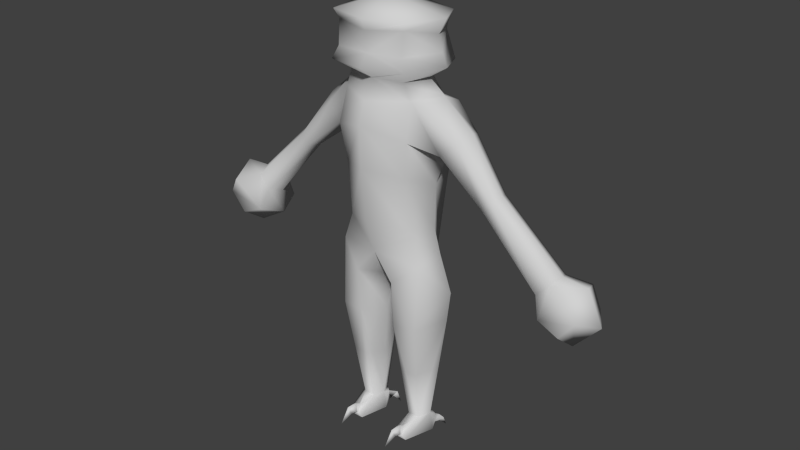 # Source: DirtMonster_eBonesSimple.blend  (saved by Blender 2.70.0; exported with 4.5.12 LTS)
import bpy
from mathutils import Matrix  # noqa: F401  (used for matrix-valued properties, if any)

bpy.ops.wm.read_factory_settings(use_empty=True)
scene = bpy.context.scene
scene.name = 'Scene'

# ---- collections
col_collection_1 = bpy.data.collections.new('Collection 1'); scene.collection.children.link(col_collection_1)

# ---- materials (node trees are filled in below, after node groups)
mat_material_001 = bpy.data.materials.new('Material.001')
mat_material_001.alpha_threshold = 0.0
mat_material_001.use_transparent_shadow = False
mat_material_001.diffuse_color = (0.64, 0.64, 0.64, 1.0)
mat_material_001.specular_color = (0.5, 0.5, 0.5)
mat_material_001.roughness = 0.5
mat_material_001.specular_intensity = 1.0
mat_material_001.line_color = (0.0, 0.0, 0.0, 1.0)

# ---- material node trees

# ---- world
world_world = bpy.data.worlds.new('World'); scene.world = world_world
world_world.color = (0.05088, 0.05088, 0.05088)
world_world.use_sun_shadow = False
world_world.sun_shadow_jitter_overblur = 0.0
world_world.cycles.sampling_method = 'MANUAL'
world_world.cycles.sample_map_resolution = 256

# ---- meshes
me_cube_001 = bpy.data.meshes.new('Cube.001')
me_cube_001.from_pydata([(-0.007604, -1.553, -0.8075), (-0.4728, -2.131, -0.8309), (-1.028, -1.658, -0.6075), (-1.152, 1.888, 0.0), (-0.8371, 2.238, -0.09321), (-0.6779, 2.239, -0.6973), (0.9675, 1.002, 0.644), (0.7308, 1.726, 0.4844), (4.8e-08, 1.564, 0.5964), (0.7822, -1.002, -0.5918), (1.024, -1.653, -0.5649), (0.9672, -1.002, 0.0003158), (0.6288, -1.734, 0.5941), (0.9675, 0.0, 0.0), (0.7401, -0.1878, 0.6667), (-0.00169, -1.325, 0.6605), (-0.0023, -1.986, 0.4301), (0.0, -0.008584, 0.8449), (0.0, 1.002, 0.7145), (-1.128, -1.609, -0.01542), (-0.9471, -1.004, -0.005529), (-0.7708, -1.001, -0.5683), (-0.9675, 0.0, 0.0), (-0.7173, 0.2604, -0.69), (-0.8533, 1.082, -0.8056), (0.878, 1.082, -0.8058), (6.988e-06, 1.346, -1.207), (0.0, 1.822, -1.047), (0.7383, 0.2565, -0.7397), (0.007546, 0.4274, -1.172), (0.008366, -0.7028, -1.047), (1.313, 0.8258, -0.336), (1.146, 0.7874, 0.008754), (-0.769, 1.854, -0.5892), (-1.697, 1.145, -0.3635), (-0.9675, 1.002, 0.644), (-0.7308, 1.726, 0.4844), (-1.152, 1.691, 0.4306), (-0.2014, -2.408, 0.4246), (0.001068, -2.298, -0.2608), (0.774, 1.857, -0.6685), (0.0, 2.239, -0.8313), (1.208, -1.599, 0.0001974), (-0.6112, -1.736, 0.5567), (-0.7401, -0.1878, 0.6667), (-1.245, 0.6968, -0.003421), (-1.355, 0.8186, 0.3812), (1.152, 1.692, 0.4313), (1.151, 1.888, 0.002207), (1.151, 1.692, -0.4278), (1.357, 0.8109, 0.3896), (2.185, -0.006377, -0.1097), (-1.357, 0.8052, -0.3954), (-2.301, -0.07663, -0.291), (1.696, 1.163, 0.3409), (1.82, 1.3, 0.01287), (1.644, 1.166, -0.2871), (2.525, 0.3418, -0.0831), (2.451, 0.2605, -0.3173), (-1.843, 1.292, -7.736e-05), (-2.504, 0.1254, -0.2776), (-1.697, 1.151, 0.3571), (-3.912, -1.177, -0.2546), (-4.03, -1.05, 0.009862), (3.786, -1.071, -0.3631), (3.501, -1.356, -0.4044), (2.257, 0.0618, -0.3531), (-2.239, -0.1361, -0.03817), (-3.557, -1.534, -0.003662), (-3.636, -1.449, -0.3066), (-2.313, -0.05895, 0.2213), (-2.517, 0.1445, 0.2), (2.439, 0.2611, 0.1172), (-2.598, 0.2224, -0.03745), (2.231, 0.04927, 0.1551), (-4.34, -1.334, -0.4622), (-4.604, -1.087, -6.84e-05), (4.274, -1.221, -0.6882), (3.651, -1.839, -0.5573), (3.462, -2.042, -0.002889), (-3.626, -2.072, -0.009249), (3.919, -0.9827, -0.01363), (3.417, -1.461, -0.04686), (3.533, -1.388, 0.289), (-3.654, -1.43, 0.297), (-3.918, -1.149, 0.2871), (3.809, -1.118, 0.2541), (0.4704, -2.13, -0.8213), (0.4913, -3.192, -0.7114), (0.1549, -3.208, -0.2265), (-1.391, -2.402, 0.006736), (-1.308, -3.092, 0.001594), (-0.888, -3.19, 0.4423), (-0.8063, -2.501, 0.4198), (1.391, -2.402, 0.00675), (1.33, -3.094, -0.008036), (0.9864, -3.199, -0.6661), (0.2035, -2.406, 0.415), (0.8038, -2.502, 0.4646), (0.6698, 2.184, 0.3133), (0.837, 2.238, -0.09325), (0.7779, -5.706, -0.2788), (-0.2965, -3.189, 0.5189), (-0.7547, -5.706, 0.1722), (-0.5128, -5.706, 0.1972), (-0.4528, -5.735, -0.017), (0.3095, -3.177, 0.4711), (0.5128, -5.706, 0.1972), (0.7547, -5.706, 0.1722), (0.9086, -3.189, 0.4569), (-0.955, -3.199, -0.6673), (-0.1478, -3.213, -0.2054), (-0.4728, -3.203, -0.7583), (0.5302, -6.006, 0.2724), (0.8047, -6.006, 0.2284), (-0.9172, -5.665, -0.017), (-0.7779, -5.706, -0.2788), (-0.8395, -6.006, -0.7893), (0.9541, -5.914, 0.1923), (0.9509, -5.74, 0.1393), (0.4528, -5.735, -0.017), (0.5128, -5.706, -0.2786), (0.4419, -6.006, -0.7889), (-0.5128, -5.706, -0.2786), (0.9172, -5.665, -0.017), (4.232, -1.282, 0.5211), (4.494, -1.624, 0.44), (4.841, -1.718, -0.01833), (4.179, -2.451, -9.51e-05), (4.136, -2.029, 0.5516), (-3.817, -1.887, 0.4608), (-4.297, -2.075, 0.5193), (-4.357, -2.464, 0.0002099), (-3.788, -1.891, -0.4342), (-4.29, -2.081, -0.4785), (-4.574, -1.727, -0.3729), (4.501, -1.001, -0.02125), (-4.364, -1.331, 0.5831), (3.658, -1.847, 0.5386), (4.143, -2.028, -0.6107), (4.542, -1.625, -0.5772), (-4.932, -1.846, 0.0231), (-4.623, -1.732, 0.4785), (-0.5302, -6.006, 0.2724), (-0.8047, -6.006, 0.2284), (-1.048, -6.005, -0.09755), (-0.4419, -6.006, -0.7889), (-0.2815, -6.007, -0.1375), (1.048, -6.005, -0.09755), (0.2815, -6.007, -0.1375), (0.4145, -5.756, 0.1328), (-0.7216, -5.94, -0.777), (0.5626, -5.94, -0.7769), (0.7216, -5.94, -0.777), (0.8395, -6.006, -0.7893), (-0.9541, -5.914, 0.1923), (-0.4145, -5.756, 0.1328), (-0.3514, -5.91, 0.06907), (-0.4111, -5.91, 0.2067), (0.4111, -5.91, 0.2067), (0.3514, -5.91, 0.06907), (-0.9509, -5.752, 0.1253), (-0.9946, -5.914, 0.04807), (-1.032, -5.756, 0.1605), (-1.044, -5.885, 0.2332), (0.9946, -5.914, 0.04807), (0.6228, -5.805, -0.6296), (0.6652, -5.805, -0.6296), (0.6652, -5.721, -0.7728), (-0.5626, -5.94, -0.7769), (-0.5705, -5.891, -0.8296), (-0.6175, -5.721, -0.7728), (-0.6175, -5.805, -0.6296), (-0.6705, -5.805, -0.6296), (0.3514, -5.91, 0.06907), (0.3186, -5.856, 0.2489), (0.2828, -5.856, 0.1441), (0.2338, -5.744, 0.2168), (-0.3514, -5.91, 0.06907), (-0.2338, -5.744, 0.2168), (-0.3186, -5.856, 0.2489), (-0.2828, -5.856, 0.1441), (-0.1512, -5.999, 0.2481), (0.1512, -5.999, 0.2481), (1.132, -5.808, 0.1926), (-1.068, -5.888, 0.1292), (-1.17, -6.001, 0.2432), (-1.132, -5.808, 0.1926), (1.044, -5.874, 0.2332), (1.103, -5.876, 0.1292), (1.252, -6.001, 0.2451), (-0.7137, -5.891, -0.8297), (-0.6994, -5.864, -0.9796), (0.7137, -5.891, -0.8297), (0.6228, -5.721, -0.7728), (-0.6705, -5.721, -0.7728), (0.5705, -5.891, -0.8296), (-0.644, -5.688, -1.036), (0.6994, -5.864, -0.9796), (0.644, -5.688, -1.036), (-0.5848, -5.863, -0.9795), (0.6427, -6.012, -1.26), (0.5848, -5.863, -0.9795), (-0.6427, -6.012, -1.26), (0.6196, 2.295, -0.6973), (0.9096, 2.447, -0.9461), (1.222, 2.546, -0.06224), (-0.6216, 2.1, 0.3127), (-0.9775, 2.476, 0.5255), (-1.229, 2.487, -0.05938), (-0.8293, 2.488, -0.8341), (-1.27e-05, 1.956, 0.5123), (0.9127, 2.475, 0.5372), (0.8077, 2.699, 0.4667), (0.004069, 2.699, 0.6749), (0.8113, 2.71, -0.8495), (1.082, 2.71, -0.1404), (-0.8072, 3.054, 0.4621), (0.0, 2.488, -1.143), (0.001249, 2.475, 0.7752), (0.0, 2.758, -0.9682), (0.0, 3.2, -1.01), (0.8108, 3.243, -0.8102), (-1.095, 2.756, -0.0308), (-1.087, 3.141, -0.1452), (-0.8113, 3.299, -0.8346), (0.7985, 2.854, 0.4711), (0.007317, 3.081, 0.7168), (1.033, 3.073, -0.04977), (-0.7609, 2.774, -0.8495), (0.005707, 3.426, 0.8127), (-0.8895, 3.428, 0.549), (0.0, 3.441, -1.088), (-1.186, 3.439, -0.04581), (0.8713, 3.298, 0.5286), (-0.8107, 3.16, 0.4827), (0.0, 3.777, -0.2904), (1.19, 3.352, -0.03554), (0.8865, 3.441, -0.8965), (-0.8313, 3.441, -0.8495), (-1.043, -4.399, -0.1386), (-1.031, -4.399, 0.08691), (-0.4932, -4.476, -0.5143), (-1.113, -4.378, -0.007702), (-0.3003, -4.474, -0.1112), (-0.3747, -4.462, 0.2509), (-0.8214, -4.448, 0.3072), (-0.6254, -4.454, -0.5185), (-0.8665, -4.452, -0.473), (-0.5256, -4.447, 0.3456), (-0.4628, -4.469, -0.3876), (-0.4047, -4.447, 0.358), (0.8822, -4.453, -0.4724), (0.8316, -4.448, 0.3145), (0.3812, -4.456, 0.2271), (1.042, -4.4, 0.08209), (0.4112, -4.442, 0.3342), (0.5021, -4.449, -0.495), (0.5321, -4.442, 0.3217), (1.054, -4.4, -0.1434), (1.124, -4.38, -0.01252), (0.4721, -4.463, -0.3642), (0.3039, -4.471, -0.1218), (0.6346, -4.449, -0.4951)], [], [(0, 1, 2), (3, 4, 5), (6, 7, 8), (10, 0, 9), (13, 14, 12), (12, 15, 16), (12, 14, 17), (14, 6, 18), (19, 20, 21), (20, 22, 23), (25, 26, 27), (28, 29, 26), (9, 30, 29), (35, 36, 37), (16, 38, 39), (40, 27, 41), (9, 11, 42), (28, 13, 11), (35, 46, 45), (7, 47, 48), (37, 36, 3), (40, 49, 31), (50, 32, 51), (34, 52, 53), (48, 47, 54), (48, 55, 56), (55, 57, 58), (59, 34, 60), (37, 61, 46), (60, 62, 63), (58, 64, 65), (51, 66, 65), (67, 68, 69), (46, 70, 67), (61, 71, 70), (55, 54, 72), (59, 73, 71), (54, 50, 74), (56, 58, 66), (62, 75, 76), (64, 77, 78), (65, 78, 79), (69, 68, 80), (58, 57, 81), (60, 53, 69), (51, 82, 83), (67, 70, 84), (71, 85, 84), (72, 86, 81), (71, 73, 63), (72, 74, 83), (37, 3, 61), (35, 37, 46), (31, 56, 66), (87, 88, 89), (90, 91, 92), (43, 19, 90), (16, 43, 93), (94, 95, 96), (16, 97, 98), (10, 42, 94), (8, 7, 99), (27, 26, 24), (8, 36, 35), (26, 29, 23), (59, 3, 34), (18, 35, 44), (29, 30, 21), (263, 252, 101), (249, 246, 103), (251, 104, 105, 245), (256, 107, 108, 258), (94, 98, 109), (90, 2, 110), (97, 106, 109), (38, 102, 111), (38, 93, 92), (1, 39, 111), (1, 112, 110), (107, 113, 114), (115, 116, 117), (114, 118, 119), (120, 121, 122), (250, 244, 105), (242, 123, 116, 247), (254, 262, 120), (260, 124, 101, 259), (243, 115, 103, 241), (257, 121, 120, 261), (255, 253, 108), (240, 248, 116), (125, 126, 127), (79, 128, 129), (130, 131, 132), (133, 134, 135), (64, 81, 136), (62, 69, 133), (83, 82, 79), (84, 130, 80), (85, 137, 130), (86, 125, 136), (85, 63, 76), (86, 83, 138), (127, 126, 129), (139, 140, 127), (138, 129, 126), (79, 78, 139), (78, 77, 140), (77, 136, 127), (132, 141, 135), (142, 141, 132), (130, 137, 142), (137, 76, 141), (133, 80, 132), (75, 135, 141), (143, 144, 145), (146, 147, 145), (148, 149, 122), (148, 114, 113), (107, 120, 150), (104, 103, 144), (146, 117, 151), (105, 147, 146), (122, 152, 153), (124, 148, 154), (145, 144, 155), (147, 105, 156), (113, 107, 150), (147, 157, 158), (149, 113, 159), (149, 160, 150), (144, 103, 161), (103, 115, 161), (145, 162, 161), (161, 163, 164), (148, 165, 118), (166, 167, 168), (169, 170, 171), (123, 146, 169), (101, 167, 166), (116, 123, 172), (101, 154, 153), (116, 173, 151), (121, 166, 152), (143, 158, 156), (105, 104, 156), (174, 159, 175), (174, 176, 177), (160, 159, 174), (157, 156, 178), (150, 160, 174), (159, 150, 177), (178, 156, 179), (180, 181, 182), (179, 180, 182), (181, 179, 182), (175, 177, 183), (176, 175, 183), (177, 176, 183), (158, 157, 178), (178, 181, 180), (158, 180, 179), (165, 119, 184), (124, 108, 119), (148, 124, 119), (162, 164, 185), (185, 164, 186), (164, 187, 186), (118, 188, 184), (165, 189, 188), (189, 184, 190), (164, 163, 187), (187, 185, 186), (188, 189, 190), (184, 188, 190), (162, 185, 187), (161, 162, 163), (162, 155, 164), (170, 191, 192), (153, 193, 168), (152, 166, 194), (151, 173, 195), (172, 171, 195), (152, 196, 193), (169, 151, 191), (195, 171, 197), (193, 198, 199), (170, 200, 197), (191, 195, 197), (199, 198, 201), (196, 202, 198), (194, 168, 199), (196, 194, 199), (198, 202, 201), (202, 199, 201), (200, 192, 203), (197, 200, 203), (192, 197, 203), (100, 204, 205), (99, 100, 206), (207, 208, 209), (41, 5, 210), (36, 207, 4), (8, 211, 207), (3, 59, 61), (212, 213, 214), (206, 205, 215), (212, 206, 216), (209, 208, 217), (211, 99, 212), (5, 4, 209), (41, 218, 205), (211, 219, 208), (220, 221, 222), (223, 224, 225), (213, 226, 227), (215, 222, 228), (209, 223, 229), (205, 218, 220), (219, 214, 217), (210, 229, 220), (227, 230, 231), (222, 221, 232), (225, 224, 233), (226, 234, 230), (214, 227, 235), (220, 229, 225), (223, 217, 235), (213, 216, 228), (236, 230, 234), (237, 238, 236), (236, 233, 231), (232, 239, 236), (221, 225, 239), (224, 235, 231), (226, 228, 237), (228, 222, 238), (239, 233, 236), (230, 236, 231), (237, 236, 234), (238, 232, 236), (87, 0, 10), (18, 6, 8), (9, 0, 30), (11, 13, 12), (14, 13, 6), (15, 12, 17), (17, 14, 18), (10, 94, 96), (21, 20, 23), (23, 22, 24), (40, 25, 27), (25, 28, 26), (28, 9, 29), (32, 31, 51), (45, 46, 67), (204, 40, 41), (10, 9, 42), (9, 28, 11), (28, 25, 13), (19, 43, 20), (44, 35, 22), (100, 48, 204), (49, 40, 48), (31, 66, 51), (25, 40, 31), (13, 25, 32), (74, 50, 51), (60, 34, 53), (55, 48, 54), (49, 48, 56), (54, 47, 50), (56, 55, 58), (73, 59, 60), (6, 13, 32), (34, 33, 52), (52, 45, 67), (73, 60, 63), (66, 58, 65), (82, 51, 65), (53, 67, 69), (52, 24, 45), (46, 61, 70), (57, 55, 72), (61, 59, 71), (72, 54, 74), (53, 52, 67), (50, 6, 32), (47, 6, 50), (63, 62, 76), (65, 64, 78), (82, 65, 79), (133, 69, 80), (64, 58, 81), (62, 60, 69), (74, 51, 83), (68, 67, 84), (70, 71, 84), (57, 72, 81), (85, 71, 63), (86, 72, 83), (48, 40, 204), (7, 48, 100), (7, 6, 47), (49, 56, 31), (93, 90, 92), (1, 0, 39), (87, 10, 96), (93, 43, 90), (38, 16, 93), (106, 97, 89), (211, 8, 99), (18, 8, 35), (24, 26, 23), (99, 7, 100), (17, 18, 44), (30, 0, 21), (23, 29, 21), (121, 257, 263, 101), (104, 251, 249, 103), (244, 245, 105), (253, 258, 108), (95, 94, 109), (91, 90, 110), (98, 97, 109), (39, 38, 111), (102, 38, 92), (88, 87, 96), (112, 1, 111), (2, 1, 110), (108, 107, 114), (145, 115, 117), (108, 114, 119), (149, 120, 122), (123, 242, 250, 105), (248, 247, 116), (107, 256, 254, 120), (252, 259, 101), (246, 241, 103), (262, 261, 120), (124, 260, 255, 108), (115, 243, 240, 116), (136, 125, 127), (138, 79, 129), (80, 130, 132), (75, 133, 135), (77, 64, 136), (75, 62, 133), (138, 83, 79), (68, 84, 80), (84, 85, 130), (81, 86, 136), (137, 85, 76), (125, 86, 138), (128, 127, 129), (128, 139, 127), (125, 138, 126), (128, 79, 139), (139, 78, 140), (140, 77, 127), (134, 132, 135), (131, 142, 132), (131, 130, 142), (142, 137, 141), (134, 133, 132), (76, 75, 141), (147, 143, 145), (117, 146, 145), (154, 148, 122), (149, 148, 113), (143, 104, 144), (169, 146, 151), (123, 105, 146), (154, 122, 153), (101, 124, 154), (162, 145, 155), (157, 147, 156), (159, 113, 150), (143, 147, 158), (160, 149, 159), (120, 149, 150), (155, 144, 161), (115, 145, 161), (155, 161, 164), (114, 148, 118), (194, 166, 168), (172, 169, 171), (172, 123, 169), (121, 101, 166), (173, 116, 172), (167, 101, 153), (117, 116, 151), (122, 121, 152), (104, 143, 156), (176, 174, 175), (150, 174, 177), (175, 159, 177), (181, 178, 179), (158, 178, 180), (156, 158, 179), (189, 165, 184), (165, 148, 119), (119, 118, 184), (118, 165, 188), (163, 162, 187), (200, 170, 192), (167, 153, 168), (196, 152, 194), (191, 151, 195), (173, 172, 195), (153, 152, 193), (170, 169, 191), (168, 193, 199), (171, 170, 197), (192, 191, 197), (193, 196, 198), (202, 196, 199), (206, 100, 205), (212, 99, 206), (4, 207, 209), (218, 41, 210), (3, 36, 4), (36, 8, 207), (3, 33, 34), (219, 212, 214), (216, 206, 215), (213, 212, 216), (223, 209, 217), (219, 211, 212), (210, 5, 209), (204, 41, 205), (207, 211, 208), (215, 220, 222), (229, 223, 225), (214, 213, 227), (216, 215, 228), (210, 209, 229), (215, 205, 220), (208, 219, 217), (218, 210, 220), (235, 227, 231), (238, 222, 232), (239, 225, 233), (227, 226, 230), (217, 214, 235), (221, 220, 225), (224, 223, 235), (226, 213, 228), (232, 221, 239), (233, 224, 231), (234, 226, 237), (237, 228, 238), (12, 98, 94), (42, 11, 12), (42, 12, 94), (12, 16, 98), (43, 44, 22), (16, 15, 43), (17, 44, 43), (20, 43, 22), (15, 17, 43), (25, 31, 32), (22, 35, 45), (24, 22, 45), (33, 24, 52), (0, 87, 39), (97, 39, 89), (97, 16, 39), (39, 87, 89), (0, 2, 21), (2, 19, 21), (19, 2, 90), (33, 5, 41), (33, 3, 5), (33, 27, 24), (27, 33, 41), (91, 110, 248, 240), (92, 91, 241, 246), (102, 92, 246, 249), (243, 91, 240), (102, 251, 245), (112, 111, 244, 250), (112, 242, 247), (251, 102, 249), (111, 102, 245, 244), (91, 243, 241), (242, 112, 250), (110, 112, 247, 248), (95, 109, 253, 255), (256, 106, 254), (96, 95, 259, 252), (89, 88, 261, 262), (88, 96, 252, 263), (260, 95, 255), (106, 256, 258), (257, 88, 263), (106, 89, 262, 254), (95, 260, 259), (109, 106, 258, 253), (88, 257, 261)])
me_cube_001.polygons.foreach_set('use_smooth', [True] * 500)
_uv = me_cube_001.uv_layers.new(name='UVMap')
_uv.uv.foreach_set('vector', [0.5692, 0.4265, 0.6155, 0.369, 0.6706, 0.416, 0.7041, 0.9074, 0.6649, 0.9528, 0.6533, 0.9528, 0.3575, 0.8129, 0.3326, 0.895, 0.2488, 0.8767, 0.4667, 0.4165, 0.5692, 0.4265, 0.4907, 0.4813, 0.3649, 0.6991, 0.3316, 0.6778, 0.3199, 0.5022, 0.5059, 0.4085, 0.5686, 0.4491, 0.5687, 0.3834, 0.3199, 0.5022, 0.3316, 0.6778, 0.246, 0.6981, 0.3316, 0.6778, 0.3575, 0.8129, 0.2474, 0.8129, 0.6806, 0.4209, 0.6626, 0.4811, 0.6451, 0.4813, 0.6778, 0.5329, 0.6803, 0.6629, 0.6582, 0.6967, 0.4547, 0.803, 0.5735, 0.8372, 0.5712, 0.8989, 0.4717, 0.6961, 0.572, 0.7183, 0.5735, 0.8372, 0.4639, 0.5332, 0.5701, 0.5719, 0.572, 0.7183, 0.1389, 0.8129, 0.1675, 0.895, 0.1205, 0.8912, 0.5687, 0.3834, 0.5885, 0.3414, 0.5683, 0.3524, 0.4661, 0.9034, 0.5712, 0.8989, 0.568, 0.9528, 0.4907, 0.4813, 0.4723, 0.4813, 0.4483, 0.4219, 0.4717, 0.6961, 0.4314, 0.6629, 0.4314, 0.5332, 0.09304, 0.8091, 0.08496, 0.772, 0.1012, 0.7745, 0.3326, 0.895, 0.3808, 0.8912, 0.3856, 0.9135, 0.1205, 0.8912, 0.1675, 0.895, 0.1255, 0.9134, 0.7777, 0.9786, 0.7916, 0.9413, 0.7416, 0.8691, 0.7407, 0.868, 0.7257, 0.8796, 0.7434, 0.7499, 0.04444, 0.7692, 0.08837, 0.7743, 0.09736, 0.6558, 0.8038, 0.9569, 0.7882, 0.9447, 0.7896, 0.8687, 0.8038, 0.9569, 0.8093, 0.8683, 0.7888, 0.87, 0.8093, 0.8683, 0.7918, 0.7507, 0.7818, 0.7492, 0.02439, 0.7656, 0.04444, 0.7692, 0.07125, 0.6528, 0.03377, 0.8362, 0.04162, 0.7665, 0.08496, 0.772, 0.07125, 0.6528, 0.08418, 0.4774, 0.0675, 0.4751, 0.7818, 0.7492, 0.7821, 0.561, 0.7421, 0.5608, 0.7434, 0.7499, 0.7542, 0.7487, 0.7421, 0.5608, 0.1043, 0.6558, 0.1292, 0.4814, 0.1196, 0.4819, 0.08496, 0.772, 0.09369, 0.6538, 0.1043, 0.6558, 0.04162, 0.7665, 0.06754, 0.651, 0.09369, 0.6538, 0.8093, 0.8683, 0.7896, 0.8687, 0.7792, 0.7518, 0.02439, 0.7656, 0.05812, 0.6506, 0.06754, 0.651, 0.7896, 0.8687, 0.7407, 0.868, 0.7495, 0.7517, 0.7888, 0.87, 0.7818, 0.7492, 0.7542, 0.7487, 0.06845, 0.9831, 0.04286, 0.9598, 0.01718, 0.9696, 0.03357, 0.2882, 0.06832, 0.2775, 0.02393, 0.2335, 0.01326, 0.2679, 0.02393, 0.2335, 0.01044, 0.219, 0.09571, 0.9719, 0.1037, 0.9681, 0.1143, 0.9282, 0.7818, 0.7492, 0.7918, 0.7507, 0.7962, 0.5593, 0.07125, 0.6528, 0.09736, 0.6558, 0.1196, 0.4819, 0.7434, 0.7499, 0.7273, 0.5607, 0.7393, 0.5591, 0.1043, 0.6558, 0.09369, 0.6538, 0.1152, 0.4792, 0.06754, 0.651, 0.08006, 0.4764, 0.1152, 0.4792, 0.7792, 0.7518, 0.7779, 0.5585, 0.7962, 0.5593, 0.06754, 0.651, 0.05812, 0.6506, 0.0675, 0.4751, 0.7792, 0.7518, 0.7495, 0.7517, 0.7393, 0.5591, 0.03377, 0.8362, 0.02112, 0.8492, 0.04162, 0.7665, 0.09304, 0.8091, 0.03377, 0.8362, 0.08496, 0.772, 0.7416, 0.8691, 0.7888, 0.87, 0.7542, 0.7487, 0.5217, 0.3691, 0.5196, 0.2635, 0.553, 0.262, 0.7067, 0.3421, 0.6985, 0.2735, 0.6567, 0.2637, 0.6292, 0.4083, 0.6806, 0.4209, 0.7067, 0.3421, 0.5687, 0.3834, 0.6292, 0.4083, 0.6486, 0.3322, 0.4301, 0.3421, 0.4362, 0.2733, 0.4704, 0.2628, 0.5687, 0.3834, 0.5482, 0.3417, 0.4885, 0.3321, 0.4667, 0.4165, 0.4483, 0.4219, 0.4301, 0.3421, 0.2488, 0.8767, 0.3326, 0.895, 0.3277, 0.9471, 0.5712, 0.8989, 0.5735, 0.8372, 0.6774, 0.803, 0.2488, 0.8767, 0.1675, 0.895, 0.1389, 0.8129, 0.5735, 0.8372, 0.572, 0.7183, 0.6582, 0.6967, 0.02439, 0.7656, 0.02112, 0.8492, 0.04444, 0.7692, 0.2474, 0.8129, 0.1389, 0.8129, 0.1644, 0.6778, 0.572, 0.7183, 0.5701, 0.5719, 0.6633, 0.5333, 0.5053, 0.1385, 0.4807, 0.1382, 0.4911, 0.01355, 0.6207, 0.1387, 0.6501, 0.1386, 0.6435, 0.01355, 0.6087, 0.1387, 0.6194, 0.01355, 0.6135, 0.01074, 0.6057, 0.1373, 0.5276, 0.1393, 0.5175, 0.01355, 0.4934, 0.01355, 0.5155, 0.1393, 0.4301, 0.3421, 0.4885, 0.3321, 0.4781, 0.2638, 0.7067, 0.3421, 0.6706, 0.416, 0.6634, 0.2629, 0.5482, 0.3417, 0.5377, 0.265, 0.4781, 0.2638, 0.5885, 0.3414, 0.5979, 0.2639, 0.5831, 0.2615, 0.5885, 0.3414, 0.6486, 0.3322, 0.6567, 0.2637, 0.6155, 0.369, 0.5683, 0.3524, 0.5831, 0.2615, 0.6155, 0.369, 0.6154, 0.2625, 0.6634, 0.2629, 0.9109, 0.301, 0.8976, 0.3366, 0.9496, 0.3389, 0.8092, 0.2826, 0.7973, 0.2605, 0.8093, 0.1935, 0.9496, 0.3389, 0.9557, 0.3076, 0.945, 0.2946, 0.9003, 0.2848, 0.9071, 0.2603, 0.8825, 0.1966, 0.6145, 0.1366, 0.5983, 0.1361, 0.6135, 0.01074, 0.6175, 0.1359, 0.6194, 0.01355, 0.6458, 0.01355, 0.6306, 0.138, 0.5305, 0.1379, 0.5382, 0.1363, 0.5234, 0.01074, 0.4567, 0.1454, 0.4772, 0.01761, 0.4911, 0.01355, 0.4637, 0.1434, 0.6791, 0.1456, 0.6596, 0.01761, 0.6435, 0.01355, 0.671, 0.1435, 0.5185, 0.1385, 0.5175, 0.01355, 0.5234, 0.01074, 0.5215, 0.1371, 0.4648, 0.1434, 0.4858, 0.1387, 0.4934, 0.01355, 0.6721, 0.1435, 0.6546, 0.1382, 0.6458, 0.01355, 0.06535, 0.2731, 0.084, 0.2488, 0.1087, 0.2421, 0.01044, 0.219, 0.06155, 0.1898, 0.0585, 0.2199, 0.09553, 0.9358, 0.06708, 0.9088, 0.07399, 0.8797, 0.09766, 0.9363, 0.06776, 0.9086, 0.03762, 0.9254, 0.03357, 0.2882, 0.04301, 0.2945, 0.08447, 0.2932, 0.06845, 0.9831, 0.09571, 0.9719, 0.09766, 0.9363, 0.01555, 0.2656, 0.007273, 0.2604, 0.01044, 0.219, 0.09391, 0.9727, 0.09553, 0.9358, 0.1143, 0.9282, 0.06727, 0.9849, 0.04108, 0.9593, 0.09553, 0.9358, 0.03521, 0.2848, 0.06535, 0.2731, 0.08447, 0.2932, 0.06727, 0.9849, 0.05654, 0.9886, 0.01718, 0.9696, 0.03521, 0.2848, 0.01555, 0.2656, 0.02442, 0.2329, 0.1087, 0.2421, 0.084, 0.2488, 0.0585, 0.2199, 0.05895, 0.22, 0.08741, 0.2487, 0.1087, 0.2421, 0.02442, 0.2329, 0.0585, 0.2199, 0.084, 0.2488, 0.01044, 0.219, 0.02393, 0.2335, 0.05895, 0.22, 0.02393, 0.2335, 0.06832, 0.2775, 0.08741, 0.2487, 0.06832, 0.2775, 0.08447, 0.2932, 0.1087, 0.2421, 0.07399, 0.8797, 0.01578, 0.9068, 0.03762, 0.9254, 0.03431, 0.9236, 0.01578, 0.9068, 0.07399, 0.8797, 0.09553, 0.9358, 0.04108, 0.9593, 0.03431, 0.9236, 0.04108, 0.9593, 0.01718, 0.9696, 0.01578, 0.9068, 0.09766, 0.9363, 0.1143, 0.9282, 0.07399, 0.8797, 0.04286, 0.9598, 0.03762, 0.9254, 0.01578, 0.9068, 0.9308, 0.1838, 0.8904, 0.1773, 0.8544, 0.1294, 0.9436, 0.0275, 0.9673, 0.1234, 0.8544, 0.1294, 0.8448, 0.1296, 0.7319, 0.1237, 0.7556, 0.02777, 0.8448, 0.1296, 0.8089, 0.1776, 0.7685, 0.184, 0.9109, 0.301, 0.9003, 0.2848, 0.9008, 0.2988, 0.7787, 0.3026, 0.7977, 0.2998, 0.8175, 0.3402, 0.7501, 0.1984, 0.8093, 0.1935, 0.7922, 0.2039, 0.768, 0.2864, 0.7287, 0.287, 0.7501, 0.1984, 0.8825, 0.1966, 0.9018, 0.2045, 0.9245, 0.2022, 0.9415, 0.2811, 0.9854, 0.2837, 0.9416, 0.1918, 0.853, 0.2851, 0.8175, 0.3402, 0.8236, 0.309, 0.7287, 0.287, 0.768, 0.2864, 0.7686, 0.3004, 0.8976, 0.3366, 0.9109, 0.301, 0.9008, 0.2988, 0.7287, 0.287, 0.7526, 0.302, 0.7606, 0.314, 0.861, 0.2852, 0.8976, 0.3366, 0.8928, 0.3123, 0.861, 0.2852, 0.8848, 0.3003, 0.9008, 0.2988, 0.8175, 0.3402, 0.7977, 0.2998, 0.8134, 0.2957, 0.7977, 0.2998, 0.8092, 0.2826, 0.8134, 0.2957, 0.853, 0.2851, 0.8315, 0.2963, 0.8134, 0.2957, 0.7587, 0.4704, 0.748, 0.4886, 0.7181, 0.5005, 0.9854, 0.2837, 0.9639, 0.2948, 0.9557, 0.3076, 0.8395, 0.2483, 0.8385, 0.2476, 0.8555, 0.2379, 0.8637, 0.1646, 0.8554, 0.1671, 0.8408, 0.1505, 0.7748, 0.2619, 0.7501, 0.1984, 0.7694, 0.2063, 0.9297, 0.259, 0.9175, 0.2253, 0.9133, 0.2253, 0.7973, 0.2605, 0.7748, 0.2619, 0.7804, 0.2272, 0.9297, 0.259, 0.9416, 0.1918, 0.9245, 0.2022, 0.7973, 0.2605, 0.7857, 0.2271, 0.7922, 0.2039, 0.9071, 0.2603, 0.9133, 0.2253, 0.9018, 0.2045, 0.7656, 0.3382, 0.7606, 0.314, 0.7686, 0.3004, 0.768, 0.2864, 0.7787, 0.3026, 0.7686, 0.3004, 0.7275, 0.3813, 0.7383, 0.4055, 0.7398, 0.4295, 0.7275, 0.3813, 0.7328, 0.4098, 0.7542, 0.4382, 0.9876, 0.9084, 0.9876, 0.9801, 0.9159, 0.9801, 0.9876, 0.9084, 0.9876, 0.9801, 0.9159, 0.9801, 0.9876, 0.9084, 0.9876, 0.9801, 0.9159, 0.9801, 0.7383, 0.4055, 0.7729, 0.3954, 0.7542, 0.4382, 0.8117, 0.3834, 0.8375, 0.3853, 0.8345, 0.4361, 0.8031, 0.4166, 0.8166, 0.4107, 0.7748, 0.4462, 0.8345, 0.4361, 0.8031, 0.4166, 0.7748, 0.4462, 0.8166, 0.4107, 0.8345, 0.4361, 0.7748, 0.4462, 0.7398, 0.4295, 0.7542, 0.4382, 0.685, 0.4436, 0.7328, 0.4098, 0.7398, 0.4295, 0.685, 0.4436, 0.7542, 0.4382, 0.7328, 0.4098, 0.685, 0.4436, 0.9876, 0.9084, 0.9876, 0.9801, 0.9159, 0.9801, 0.8117, 0.3834, 0.8166, 0.4107, 0.8031, 0.4166, 0.7938, 0.3885, 0.8031, 0.4166, 0.8345, 0.4361, 0.7957, 0.4575, 0.8232, 0.4681, 0.8055, 0.5114, 0.9415, 0.2811, 0.9299, 0.2983, 0.945, 0.2946, 0.9854, 0.2837, 0.9415, 0.2811, 0.945, 0.2946, 0.7136, 0.4503, 0.7181, 0.5005, 0.7119, 0.4795, 0.7119, 0.4795, 0.7181, 0.5005, 0.6752, 0.5132, 0.7181, 0.5005, 0.7236, 0.5061, 0.6752, 0.5132, 0.7773, 0.4676, 0.7836, 0.4943, 0.8055, 0.5114, 0.7957, 0.4575, 0.7971, 0.4936, 0.7836, 0.4943, 0.7971, 0.4936, 0.8055, 0.5114, 0.7584, 0.5353, 0.7181, 0.5005, 0.748, 0.4886, 0.7236, 0.5061, 0.7236, 0.5061, 0.7119, 0.4795, 0.6752, 0.5132, 0.7836, 0.4943, 0.7971, 0.4936, 0.7584, 0.5353, 0.8055, 0.5114, 0.7836, 0.4943, 0.7584, 0.5353, 0.7136, 0.4503, 0.7119, 0.4795, 0.7236, 0.5061, 0.7587, 0.4704, 0.7136, 0.4503, 0.748, 0.4886, 0.7136, 0.4503, 0.722, 0.4784, 0.7181, 0.5005, 0.8554, 0.1671, 0.8518, 0.1647, 0.8403, 0.1786, 0.8326, 0.2237, 0.8408, 0.2212, 0.8555, 0.2379, 0.8366, 0.2263, 0.8395, 0.2483, 0.8566, 0.2386, 0.8596, 0.162, 0.8565, 0.1398, 0.8395, 0.1496, 0.8578, 0.1407, 0.8408, 0.1505, 0.8395, 0.1496, 0.8366, 0.2263, 0.8445, 0.2237, 0.8408, 0.2212, 0.8637, 0.1646, 0.8596, 0.162, 0.8518, 0.1647, 0.8395, 0.1496, 0.8408, 0.1505, 0.8208, 0.175, 0.8408, 0.2212, 0.8531, 0.2078, 0.8753, 0.2133, 0.8554, 0.1671, 0.8432, 0.1805, 0.8208, 0.175, 0.8518, 0.1647, 0.8395, 0.1496, 0.8208, 0.175, 0.8753, 0.2133, 0.8531, 0.2078, 0.8568, 0.1713, 0.8445, 0.2237, 0.856, 0.2097, 0.8531, 0.2078, 0.8566, 0.2386, 0.8555, 0.2379, 0.8753, 0.2133, 0.8445, 0.2237, 0.8566, 0.2386, 0.8753, 0.2133, 0.8531, 0.2078, 0.856, 0.2097, 0.8568, 0.1713, 0.856, 0.2097, 0.8753, 0.2133, 0.8568, 0.1713, 0.8432, 0.1805, 0.8403, 0.1786, 0.8394, 0.217, 0.8208, 0.175, 0.8432, 0.1805, 0.8394, 0.217, 0.8403, 0.1786, 0.8208, 0.175, 0.8394, 0.217, 0.1146, 0.2766, 0.1563, 0.2849, 0.1181, 0.3072, 0.167, 0.04192, 0.1348, 0.04944, 0.08275, 0.09219, 0.344, 0.03015, 0.3977, 0.08243, 0.4189, 0.08403, 0.249, 0.2766, 0.3457, 0.2766, 0.3701, 0.3132, 0.1675, 0.895, 0.1818, 0.9375, 0.1621, 0.9533, 0.2488, 0.8767, 0.2498, 0.9212, 0.1818, 0.9375, 0.02112, 0.8492, 0.02439, 0.7656, 0.04162, 0.7665, 0.1387, 0.08235, 0.1515, 0.1134, 0.2664, 0.1134, 0.05788, 0.3218, 0.1181, 0.3072, 0.1309, 0.3459, 0.1387, 0.08235, 0.08275, 0.09219, 0.1001, 0.115, 0.4189, 0.08403, 0.3977, 0.08243, 0.3729, 0.1627, 0.2633, 0.01018, 0.167, 0.04192, 0.1387, 0.08235, 0.3457, 0.2766, 0.359, 0.2766, 0.4156, 0.3131, 0.249, 0.2766, 0.2542, 0.3132, 0.1181, 0.3072, 0.2633, 0.01018, 0.2691, 0.08236, 0.3977, 0.08243, 0.2513, 0.3529, 0.252, 0.4179, 0.1303, 0.4241, 0.3956, 0.3527, 0.3963, 0.4093, 0.3675, 0.4323, 0.1515, 0.1134, 0.1529, 0.135, 0.2669, 0.1666, 0.1309, 0.3459, 0.1303, 0.4241, 0.08529, 0.4147, 0.4156, 0.3131, 0.3956, 0.3527, 0.3604, 0.3553, 0.1181, 0.3072, 0.2542, 0.3132, 0.2513, 0.3529, 0.2691, 0.08236, 0.2664, 0.1134, 0.3729, 0.1627, 0.3701, 0.3132, 0.3604, 0.3553, 0.2513, 0.3529, 0.2669, 0.1666, 0.2693, 0.2145, 0.3861, 0.2148, 0.1303, 0.4241, 0.252, 0.4179, 0.2533, 0.4532, 0.3675, 0.4323, 0.3963, 0.4093, 0.4091, 0.453, 0.1529, 0.135, 0.1442, 0.1967, 0.2693, 0.2145, 0.2664, 0.1134, 0.2669, 0.1666, 0.3738, 0.1775, 0.2513, 0.3529, 0.3604, 0.3553, 0.3675, 0.4323, 0.4012, 0.1214, 0.3729, 0.1627, 0.3738, 0.1775, 0.1515, 0.1134, 0.1001, 0.115, 0.109, 0.1654, 0.2451, 0.2634, 0.2693, 0.2145, 0.1442, 0.1967, 0.08777, 0.2042, 0.1098, 0.2165, 0.2451, 0.2634, 0.2451, 0.2634, 0.4134, 0.2163, 0.3861, 0.2148, 0.2533, 0.4532, 0.3707, 0.4532, 0.24, 0.5027, 0.252, 0.4179, 0.3675, 0.4323, 0.3707, 0.4532, 0.3975, 0.175, 0.3738, 0.1775, 0.3861, 0.2148, 0.1529, 0.135, 0.109, 0.1654, 0.08777, 0.2042, 0.08529, 0.4147, 0.1303, 0.4241, 0.1207, 0.4532, 0.3707, 0.4532, 0.4091, 0.453, 0.24, 0.5027, 0.2693, 0.2145, 0.2451, 0.2634, 0.3861, 0.2148, 0.08777, 0.2042, 0.2451, 0.2634, 0.1442, 0.1967, 0.1207, 0.4532, 0.2533, 0.4532, 0.24, 0.5027, 0.5217, 0.3691, 0.5692, 0.4265, 0.4667, 0.4165, 0.2474, 0.8129, 0.3575, 0.8129, 0.2488, 0.8767, 0.4639, 0.5332, 0.5686, 0.4618, 0.5701, 0.5719, 0.3649, 0.5853, 0.3649, 0.6991, 0.3199, 0.5022, 0.3316, 0.6778, 0.3649, 0.6991, 0.3575, 0.8129, 0.2479, 0.5486, 0.3199, 0.5022, 0.246, 0.6981, 0.246, 0.6981, 0.3316, 0.6778, 0.2474, 0.8129, 0.4667, 0.4165, 0.4301, 0.3421, 0.4704, 0.2628, 0.6633, 0.5333, 0.6778, 0.5329, 0.6582, 0.6967, 0.6582, 0.6967, 0.6803, 0.6629, 0.6774, 0.803, 0.4661, 0.9034, 0.4547, 0.803, 0.5712, 0.8989, 0.4547, 0.803, 0.4717, 0.6961, 0.5735, 0.8372, 0.4717, 0.6961, 0.4639, 0.5332, 0.572, 0.7183, 0.7257, 0.8796, 0.7416, 0.8691, 0.7434, 0.7499, 0.1012, 0.7745, 0.08496, 0.772, 0.1043, 0.6558, 0.4863, 0.9601, 0.4661, 0.9034, 0.568, 0.9528, 0.4667, 0.4165, 0.4907, 0.4813, 0.4483, 0.4219, 0.4639, 0.5332, 0.4717, 0.6961, 0.4314, 0.5332, 0.4717, 0.6961, 0.4547, 0.803, 0.4314, 0.6629, 0.6806, 0.4209, 0.6292, 0.4083, 0.6626, 0.4811, 0.1644, 0.6778, 0.1389, 0.8129, 0.1463, 0.6991, 0.4495, 0.9528, 0.4077, 0.9074, 0.4863, 0.9601, 0.7916, 0.9413, 0.7777, 0.9786, 0.8038, 0.9569, 0.7416, 0.8691, 0.7542, 0.7487, 0.7434, 0.7499, 0.7309, 0.916, 0.7777, 0.9786, 0.7416, 0.8691, 0.4314, 0.6629, 0.4547, 0.803, 0.4083, 0.7649, 0.7495, 0.7517, 0.7407, 0.868, 0.7434, 0.7499, 0.07125, 0.6528, 0.04444, 0.7692, 0.09736, 0.6558, 0.8093, 0.8683, 0.8038, 0.9569, 0.7896, 0.8687, 0.7916, 0.9413, 0.8038, 0.9569, 0.7888, 0.87, 0.7896, 0.8687, 0.7882, 0.9447, 0.7407, 0.868, 0.7888, 0.87, 0.8093, 0.8683, 0.7818, 0.7492, 0.05812, 0.6506, 0.02439, 0.7656, 0.07125, 0.6528, 0.3575, 0.8129, 0.3649, 0.6991, 0.3849, 0.7885, 0.04444, 0.7692, 0.04732, 0.8771, 0.08837, 0.7743, 0.08837, 0.7743, 0.1012, 0.7745, 0.1043, 0.6558, 0.05812, 0.6506, 0.07125, 0.6528, 0.0675, 0.4751, 0.7542, 0.7487, 0.7818, 0.7492, 0.7421, 0.5608, 0.7273, 0.5607, 0.7434, 0.7499, 0.7421, 0.5608, 0.09736, 0.6558, 0.1043, 0.6558, 0.1196, 0.4819, 0.08837, 0.7743, 0.0986, 0.8278, 0.1012, 0.7745, 0.08496, 0.772, 0.04162, 0.7665, 0.09369, 0.6538, 0.7918, 0.7507, 0.8093, 0.8683, 0.7792, 0.7518, 0.04162, 0.7665, 0.02439, 0.7656, 0.06754, 0.651, 0.7792, 0.7518, 0.7896, 0.8687, 0.7495, 0.7517, 0.09736, 0.6558, 0.08837, 0.7743, 0.1043, 0.6558, 0.7407, 0.868, 0.7257, 0.9099, 0.7257, 0.8796, 0.7882, 0.9447, 0.7257, 0.9099, 0.7407, 0.868, 0.05654, 0.9886, 0.06845, 0.9831, 0.01718, 0.9696, 0.01326, 0.2679, 0.03357, 0.2882, 0.02393, 0.2335, 0.007273, 0.2604, 0.01326, 0.2679, 0.01044, 0.219, 0.09766, 0.9363, 0.09571, 0.9719, 0.1143, 0.9282, 0.7821, 0.561, 0.7818, 0.7492, 0.7962, 0.5593, 0.08418, 0.4774, 0.07125, 0.6528, 0.1196, 0.4819, 0.7495, 0.7517, 0.7434, 0.7499, 0.7393, 0.5591, 0.1292, 0.4814, 0.1043, 0.6558, 0.1152, 0.4792, 0.09369, 0.6538, 0.06754, 0.651, 0.1152, 0.4792, 0.7918, 0.7507, 0.7792, 0.7518, 0.7962, 0.5593, 0.08006, 0.4764, 0.06754, 0.651, 0.0675, 0.4751, 0.7779, 0.5585, 0.7792, 0.7518, 0.7393, 0.5591, 0.4077, 0.9074, 0.4661, 0.9034, 0.4863, 0.9601, 0.3326, 0.895, 0.3856, 0.9135, 0.3512, 0.9533, 0.3326, 0.895, 0.3575, 0.8129, 0.3808, 0.8912, 0.7916, 0.9413, 0.7888, 0.87, 0.7416, 0.8691, 0.6486, 0.3322, 0.7067, 0.3421, 0.6567, 0.2637, 0.6155, 0.369, 0.5692, 0.4265, 0.5683, 0.3524, 0.5217, 0.3691, 0.4667, 0.4165, 0.4704, 0.2628, 0.6486, 0.3322, 0.6292, 0.4083, 0.7067, 0.3421, 0.5885, 0.3414, 0.5687, 0.3834, 0.6486, 0.3322, 0.5377, 0.265, 0.5482, 0.3417, 0.553, 0.262, 0.2498, 0.9212, 0.2488, 0.8767, 0.3277, 0.9471, 0.2474, 0.8129, 0.2488, 0.8767, 0.1389, 0.8129, 0.6774, 0.803, 0.5735, 0.8372, 0.6582, 0.6967, 0.3277, 0.9471, 0.3326, 0.895, 0.3512, 0.9533, 0.246, 0.6981, 0.2474, 0.8129, 0.1644, 0.6778, 0.5701, 0.5719, 0.5686, 0.4618, 0.6633, 0.5333, 0.6582, 0.6967, 0.572, 0.7183, 0.6633, 0.5333, 0.5175, 0.01355, 0.5185, 0.1385, 0.5053, 0.1385, 0.4911, 0.01355, 0.6194, 0.01355, 0.6087, 0.1387, 0.6207, 0.1387, 0.6435, 0.01355, 0.5983, 0.1361, 0.6057, 0.1373, 0.6135, 0.01074, 0.4858, 0.1387, 0.5155, 0.1393, 0.4934, 0.01355, 0.4362, 0.2733, 0.4301, 0.3421, 0.4781, 0.2638, 0.6985, 0.2735, 0.7067, 0.3421, 0.6634, 0.2629, 0.4885, 0.3321, 0.5482, 0.3417, 0.4781, 0.2638, 0.5683, 0.3524, 0.5885, 0.3414, 0.5831, 0.2615, 0.5979, 0.2639, 0.5885, 0.3414, 0.6567, 0.2637, 0.5196, 0.2635, 0.5217, 0.3691, 0.4704, 0.2628, 0.6154, 0.2625, 0.6155, 0.369, 0.5831, 0.2615, 0.6706, 0.416, 0.6155, 0.369, 0.6634, 0.2629, 0.9299, 0.2983, 0.9109, 0.301, 0.9496, 0.3389, 0.853, 0.2851, 0.8092, 0.2826, 0.8093, 0.1935, 0.9299, 0.2983, 0.9496, 0.3389, 0.945, 0.2946, 0.861, 0.2852, 0.9003, 0.2848, 0.8825, 0.1966, 0.6194, 0.01355, 0.6175, 0.1359, 0.6145, 0.1366, 0.6135, 0.01074, 0.6546, 0.1382, 0.6306, 0.138, 0.6458, 0.01355, 0.5175, 0.01355, 0.5276, 0.1393, 0.5305, 0.1379, 0.5234, 0.01074, 0.4807, 0.1382, 0.4637, 0.1434, 0.4911, 0.01355, 0.6501, 0.1386, 0.671, 0.1435, 0.6435, 0.01355, 0.5382, 0.1363, 0.5215, 0.1371, 0.5234, 0.01074, 0.4772, 0.01761, 0.4567, 0.1454, 0.4648, 0.1434, 0.4934, 0.01355, 0.6596, 0.01761, 0.6791, 0.1456, 0.6721, 0.1435, 0.6458, 0.01355, 0.08447, 0.2932, 0.06535, 0.2731, 0.1087, 0.2421, 0.02442, 0.2329, 0.01044, 0.219, 0.0585, 0.2199, 0.1143, 0.9282, 0.09553, 0.9358, 0.07399, 0.8797, 0.04286, 0.9598, 0.09766, 0.9363, 0.03762, 0.9254, 0.06832, 0.2775, 0.03357, 0.2882, 0.08447, 0.2932, 0.04286, 0.9598, 0.06845, 0.9831, 0.09766, 0.9363, 0.02442, 0.2329, 0.01555, 0.2656, 0.01044, 0.219, 0.1037, 0.9681, 0.09391, 0.9727, 0.1143, 0.9282, 0.09391, 0.9727, 0.06727, 0.9849, 0.09553, 0.9358, 0.04301, 0.2945, 0.03521, 0.2848, 0.08447, 0.2932, 0.04108, 0.9593, 0.06727, 0.9849, 0.01718, 0.9696, 0.06535, 0.2731, 0.03521, 0.2848, 0.02442, 0.2329, 0.06155, 0.1898, 0.1087, 0.2421, 0.0585, 0.2199, 0.06155, 0.1898, 0.05895, 0.22, 0.1087, 0.2421, 0.06535, 0.2731, 0.02442, 0.2329, 0.084, 0.2488, 0.06155, 0.1898, 0.01044, 0.219, 0.05895, 0.22, 0.05895, 0.22, 0.02393, 0.2335, 0.08741, 0.2487, 0.08741, 0.2487, 0.06832, 0.2775, 0.1087, 0.2421, 0.06776, 0.9086, 0.07399, 0.8797, 0.03762, 0.9254, 0.06708, 0.9088, 0.03431, 0.9236, 0.07399, 0.8797, 0.06708, 0.9088, 0.09553, 0.9358, 0.03431, 0.9236, 0.03431, 0.9236, 0.04108, 0.9593, 0.01578, 0.9068, 0.06776, 0.9086, 0.09766, 0.9363, 0.07399, 0.8797, 0.01718, 0.9696, 0.04286, 0.9598, 0.01578, 0.9068, 0.9673, 0.1234, 0.9308, 0.1838, 0.8544, 0.1294, 0.8851, 0.0275, 0.9436, 0.0275, 0.8544, 0.1294, 0.8141, 0.02777, 0.8448, 0.1296, 0.7556, 0.02777, 0.7319, 0.1237, 0.8448, 0.1296, 0.7685, 0.184, 0.7656, 0.3382, 0.7787, 0.3026, 0.8175, 0.3402, 0.7694, 0.2063, 0.7501, 0.1984, 0.7922, 0.2039, 0.7748, 0.2619, 0.768, 0.2864, 0.7501, 0.1984, 0.9416, 0.1918, 0.8825, 0.1966, 0.9245, 0.2022, 0.9297, 0.259, 0.9415, 0.2811, 0.9416, 0.1918, 0.8315, 0.2963, 0.853, 0.2851, 0.8236, 0.309, 0.7526, 0.302, 0.7287, 0.287, 0.7686, 0.3004, 0.8928, 0.3123, 0.8976, 0.3366, 0.9008, 0.2988, 0.7656, 0.3382, 0.7287, 0.287, 0.7606, 0.314, 0.8848, 0.3003, 0.861, 0.2852, 0.8928, 0.3123, 0.9003, 0.2848, 0.861, 0.2852, 0.9008, 0.2988, 0.8236, 0.309, 0.8175, 0.3402, 0.8134, 0.2957, 0.8092, 0.2826, 0.853, 0.2851, 0.8134, 0.2957, 0.722, 0.4784, 0.7587, 0.4704, 0.7181, 0.5005, 0.9496, 0.3389, 0.9854, 0.2837, 0.9557, 0.3076, 0.8566, 0.2386, 0.8395, 0.2483, 0.8555, 0.2379, 0.8578, 0.1407, 0.8637, 0.1646, 0.8408, 0.1505, 0.7804, 0.2272, 0.7748, 0.2619, 0.7694, 0.2063, 0.9071, 0.2603, 0.9297, 0.259, 0.9133, 0.2253, 0.7857, 0.2271, 0.7973, 0.2605, 0.7804, 0.2272, 0.9175, 0.2253, 0.9297, 0.259, 0.9245, 0.2022, 0.8093, 0.1935, 0.7973, 0.2605, 0.7922, 0.2039, 0.8825, 0.1966, 0.9071, 0.2603, 0.9018, 0.2045, 0.7787, 0.3026, 0.7656, 0.3382, 0.7686, 0.3004, 0.7328, 0.4098, 0.7275, 0.3813, 0.7398, 0.4295, 0.7729, 0.3954, 0.7275, 0.3813, 0.7542, 0.4382, 0.7398, 0.4295, 0.7383, 0.4055, 0.7542, 0.4382, 0.8166, 0.4107, 0.8117, 0.3834, 0.8345, 0.4361, 0.7938, 0.3885, 0.8117, 0.3834, 0.8031, 0.4166, 0.8375, 0.3853, 0.7938, 0.3885, 0.8345, 0.4361, 0.7971, 0.4936, 0.7957, 0.4575, 0.8055, 0.5114, 0.9639, 0.2948, 0.9854, 0.2837, 0.945, 0.2946, 0.8232, 0.4681, 0.7773, 0.4676, 0.8055, 0.5114, 0.7773, 0.4676, 0.7957, 0.4575, 0.7836, 0.4943, 0.748, 0.4886, 0.7136, 0.4503, 0.7236, 0.5061, 0.8432, 0.1805, 0.8554, 0.1671, 0.8403, 0.1786, 0.8385, 0.2476, 0.8326, 0.2237, 0.8555, 0.2379, 0.8445, 0.2237, 0.8366, 0.2263, 0.8566, 0.2386, 0.8518, 0.1647, 0.8596, 0.162, 0.8395, 0.1496, 0.8565, 0.1398, 0.8578, 0.1407, 0.8395, 0.1496, 0.8326, 0.2237, 0.8366, 0.2263, 0.8408, 0.2212, 0.8554, 0.1671, 0.8637, 0.1646, 0.8518, 0.1647, 0.8555, 0.2379, 0.8408, 0.2212, 0.8753, 0.2133, 0.8408, 0.1505, 0.8554, 0.1671, 0.8208, 0.175, 0.8403, 0.1786, 0.8518, 0.1647, 0.8208, 0.175, 0.8408, 0.2212, 0.8445, 0.2237, 0.8531, 0.2078, 0.856, 0.2097, 0.8445, 0.2237, 0.8753, 0.2133, 0.05788, 0.3218, 0.1146, 0.2766, 0.1181, 0.3072, 0.1387, 0.08235, 0.167, 0.04192, 0.08275, 0.09219, 0.3478, 0.06822, 0.3963, 0.08379, 0.2628, 0.01489, 0.2542, 0.3132, 0.249, 0.2766, 0.3701, 0.3132, 0.1255, 0.9134, 0.1675, 0.895, 0.1621, 0.9533, 0.1675, 0.895, 0.2488, 0.8767, 0.1818, 0.9375, 0.02112, 0.8492, 0.04732, 0.8771, 0.04444, 0.7692, 0.2691, 0.08236, 0.1387, 0.08235, 0.2664, 0.1134, 0.07955, 0.3459, 0.05788, 0.3218, 0.1309, 0.3459, 0.1515, 0.1134, 0.1387, 0.08235, 0.1001, 0.115, 0.4012, 0.1214, 0.4189, 0.08403, 0.3729, 0.1627, 0.2691, 0.08236, 0.2633, 0.01018, 0.1387, 0.08235, 0.3701, 0.3132, 0.3457, 0.2766, 0.4156, 0.3131, 0.1563, 0.2849, 0.249, 0.2766, 0.1181, 0.3072, 0.344, 0.03015, 0.2633, 0.01018, 0.3977, 0.08243, 0.1309, 0.3459, 0.2513, 0.3529, 0.1303, 0.4241, 0.3604, 0.3553, 0.3956, 0.3527, 0.3675, 0.4323, 0.2664, 0.1134, 0.1515, 0.1134, 0.2669, 0.1666, 0.07955, 0.3459, 0.1309, 0.3459, 0.08529, 0.4147, 0.3701, 0.3132, 0.4156, 0.3131, 0.3604, 0.3553, 0.1309, 0.3459, 0.1181, 0.3072, 0.2513, 0.3529, 0.3977, 0.08243, 0.2691, 0.08236, 0.3729, 0.1627, 0.2542, 0.3132, 0.3701, 0.3132, 0.2513, 0.3529, 0.3738, 0.1775, 0.2669, 0.1666, 0.3861, 0.2148, 0.1207, 0.4532, 0.1303, 0.4241, 0.2533, 0.4532, 0.3707, 0.4532, 0.3675, 0.4323, 0.4091, 0.453, 0.2669, 0.1666, 0.1529, 0.135, 0.2693, 0.2145, 0.3729, 0.1627, 0.2664, 0.1134, 0.3738, 0.1775, 0.252, 0.4179, 0.2513, 0.3529, 0.3675, 0.4323, 0.3975, 0.175, 0.4012, 0.1214, 0.3738, 0.1775, 0.1529, 0.135, 0.1515, 0.1134, 0.109, 0.1654, 0.2533, 0.4532, 0.252, 0.4179, 0.3707, 0.4532, 0.4134, 0.2163, 0.3975, 0.175, 0.3861, 0.2148, 0.1442, 0.1967, 0.1529, 0.135, 0.08777, 0.2042, 0.06214, 0.4402, 0.08529, 0.4147, 0.1207, 0.4532, 0.5059, 0.4085, 0.4885, 0.3321, 0.4301, 0.3421, 0.4483, 0.4219, 0.4723, 0.4813, 0.5059, 0.4085, 0.4483, 0.4219, 0.5059, 0.4085, 0.4301, 0.3421, 0.5059, 0.4085, 0.5687, 0.3834, 0.4885, 0.3321, 0.1802, 0.502, 0.1644, 0.6778, 0.1463, 0.6991, 0.5687, 0.3834, 0.5686, 0.4491, 0.6292, 0.4083, 0.246, 0.6981, 0.1644, 0.6778, 0.1802, 0.502, 0.1487, 0.5851, 0.1802, 0.502, 0.1463, 0.6991, 0.2479, 0.5486, 0.246, 0.6981, 0.1802, 0.502, 0.7309, 0.916, 0.7416, 0.8691, 0.7257, 0.8796, 0.1463, 0.6991, 0.1389, 0.8129, 0.115, 0.7782, 0.6774, 0.803, 0.6803, 0.6629, 0.716, 0.7532, 0.04732, 0.8771, 0.0986, 0.8278, 0.08837, 0.7743, 0.5692, 0.4265, 0.5217, 0.3691, 0.5683, 0.3524, 0.5482, 0.3417, 0.5683, 0.3524, 0.553, 0.262, 0.5482, 0.3417, 0.5687, 0.3834, 0.5683, 0.3524, 0.5683, 0.3524, 0.5217, 0.3691, 0.553, 0.262, 0.5692, 0.4265, 0.6706, 0.416, 0.6451, 0.4813, 0.6706, 0.416, 0.6806, 0.4209, 0.6451, 0.4813, 0.6806, 0.4209, 0.6706, 0.416, 0.7067, 0.3421, 0.6634, 0.903, 0.6533, 0.9528, 0.568, 0.9528, 0.6634, 0.903, 0.7041, 0.9074, 0.6533, 0.9528, 0.6634, 0.903, 0.5712, 0.8989, 0.6774, 0.803, 0.5712, 0.8989, 0.6634, 0.903, 0.568, 0.9528, 0.6985, 0.2735, 0.6634, 0.2629, 0.6546, 0.1382, 0.6721, 0.1435, 0.6567, 0.2637, 0.6985, 0.2735, 0.671, 0.1435, 0.6501, 0.1386, 0.5979, 0.2639, 0.6567, 0.2637, 0.6501, 0.1386, 0.6207, 0.1387, 0.6791, 0.1456, 0.6985, 0.2735, 0.6721, 0.1435, 0.5979, 0.2639, 0.6087, 0.1387, 0.6057, 0.1373, 0.6154, 0.2625, 0.5831, 0.2615, 0.5983, 0.1361, 0.6145, 0.1366, 0.6154, 0.2625, 0.6175, 0.1359, 0.6306, 0.138, 0.6087, 0.1387, 0.5979, 0.2639, 0.6207, 0.1387, 0.5831, 0.2615, 0.5979, 0.2639, 0.6057, 0.1373, 0.5983, 0.1361, 0.6985, 0.2735, 0.6791, 0.1456, 0.671, 0.1435, 0.6175, 0.1359, 0.6154, 0.2625, 0.6145, 0.1366, 0.6634, 0.2629, 0.6154, 0.2625, 0.6306, 0.138, 0.6546, 0.1382, 0.4362, 0.2733, 0.4781, 0.2638, 0.4858, 0.1387, 0.4648, 0.1434, 0.5276, 0.1393, 0.5377, 0.265, 0.5305, 0.1379, 0.4704, 0.2628, 0.4362, 0.2733, 0.4637, 0.1434, 0.4807, 0.1382, 0.553, 0.262, 0.5196, 0.2635, 0.5215, 0.1371, 0.5382, 0.1363, 0.5196, 0.2635, 0.4704, 0.2628, 0.4807, 0.1382, 0.5053, 0.1385, 0.4567, 0.1454, 0.4362, 0.2733, 0.4648, 0.1434, 0.5377, 0.265, 0.5276, 0.1393, 0.5155, 0.1393, 0.5185, 0.1385, 0.5196, 0.2635, 0.5053, 0.1385, 0.5377, 0.265, 0.553, 0.262, 0.5382, 0.1363, 0.5305, 0.1379, 0.4362, 0.2733, 0.4567, 0.1454, 0.4637, 0.1434, 0.4781, 0.2638, 0.5377, 0.265, 0.5155, 0.1393, 0.4858, 0.1387, 0.5196, 0.2635, 0.5185, 0.1385, 0.5215, 0.1371])
me_cube_001.materials.append(mat_material_001)
me_cube_001.use_remesh_preserve_volume = False
me_cube_001.use_remesh_preserve_attributes = False
me_cube_001.use_mirror_vertex_groups = False
me_cube_001.update()
arm_armature = bpy.data.armatures.new('Armature')  # bones are not reproduced

# ---- objects
ob_armature = bpy.data.objects.new('Armature', arm_armature)
ob_cube_001 = bpy.data.objects.new('Cube.001', me_cube_001)

# ---- transforms, parenting, visibility, modifiers, constraints
ob_armature.location = (0.01776, -0.2219, 5.121)
ob_armature.rotation_euler = (0.0, -0.0, -3.142)
ob_armature.show_in_front = True
ob_armature.lineart.crease_threshold = 0.0
ob_cube_001.parent = ob_armature
ob_cube_001.matrix_parent_inverse = Matrix(((1.0, 0.0, -2.328e-10, 0.01776), (0.0, 1.0, 0.0, -0.2219), (0.0, 0.0, 1.0, -5.121), (0.0, 0.0, 0.0, 1.0)))
ob_cube_001.location = (0.0, 0.0, 5.974)
ob_cube_001.rotation_euler = (1.571, -0.0, 0.0)
ob_cube_001.lineart.crease_threshold = 0.0
_vg = ob_cube_001.vertex_groups.new(name='Body1')
for _i, _w in zip([0, 2, 6, 9, 10, 11, 12, 13, 14, 15, 17, 18, 19, 20, 21, 22, 23, 28, 29, 30, 32, 35, 42, 43, 44, 45], [0.08745, 0.0219, 0.05138, 0.2346, 0.02473, 0.1704, 0.01515, 0.5496, 0.6237, 0.1508, 0.4991, 0.08907, 0.01275, 0.1744, 0.2314, 0.5459, 0.1255, 0.1319, 0.1087, 0.5982, 0.02652, 0.1042, 0.01713, 0.01197, 0.6329, 0.03642]): _vg.add([_i], _w, 'REPLACE')
_vg = ob_cube_001.vertex_groups.new(name='Body2')
for _i, _w in zip([0, 6, 8, 9, 11, 13, 14, 15, 17, 18, 20, 21, 22, 23, 24, 25, 26, 27, 28, 29, 30, 35, 40, 44, 211], [0.004957, 0.05715, 0.1289, 0.1087, 0.01757, 0.1316, 0.07354, 0.03376, 0.1562, 0.4844, 0.02497, 0.1094, 0.141, 0.6516, 0.1381, 0.2154, 0.1235, 0.02329, 0.6433, 0.7204, 0.1367, 0.1142, 0.0194, 0.07809, 0.03131]): _vg.add([_i], _w, 'REPLACE')
_vg = ob_cube_001.vertex_groups.new(name='Body3')
for _i, _w in zip([5, 7, 8, 18, 23, 24, 25, 26, 27, 28, 29, 33, 36, 40, 41, 52, 204, 207, 210, 211, 218, 219, 220], [0.05701, 0.03409, 0.3409, 0.08455, 0.07397, 0.4882, 0.1353, 0.663, 0.6045, 0.0001235, 0.1016, 0.1079, 0.01986, 0.07236, 0.1299, 0.0409, 0.04103, 0.003396, 0.02145, 0.1064, 0.06839, 0.01236, 0.004659]): _vg.add([_i], _w, 'REPLACE')
_vg = ob_cube_001.vertex_groups.new(name='Neck')
for _i, _w in zip([3, 4, 5, 7, 8, 18, 26, 27, 33, 36, 40, 41, 99, 100, 204, 205, 206, 207, 208, 209, 210, 211, 212, 213, 214, 215, 217, 218, 219, 220, 221, 223, 224, 225, 227, 229, 231, 232, 233, 235], [0.04551, 0.3634, 0.1613, 0.01255, 0.1391, 0.02227, 0.02416, 0.1267, 0.05029, 0.07876, 0.02036, 0.5292, 0.08852, 0.0378, 0.1152, 0.05084, 0.000835, 0.3967, 0.1627, 0.1631, 0.1167, 0.4237, 0.01182, 0.005715, 0.08447, 0.02855, 0.05688, 0.2738, 0.1365, 0.1076, 0.03552, 0.09923, 0.05025, 0.009752, 0.04807, 0.07123, 0.007998, 0.01477, 0.01239, 0.04108]): _vg.add([_i], _w, 'REPLACE')
_vg = ob_cube_001.vertex_groups.new(name='Head')
for _i, _w in zip([3, 4, 5, 7, 8, 25, 26, 27, 33, 36, 40, 41, 47, 48, 49, 99, 100, 204, 205, 206, 207, 208, 209, 210, 211, 212, 213, 214, 215, 216, 217, 218, 219, 220, 221, 222, 223, 224, 225, 226, 227, 228, 229, 230, 231, 232, 233, 234, 235, 236, 237, 238, 239], [0.0228, 0.3054, 0.5263, 0.1097, 0.07049, 0.03626, 0.006359, 0.07809, 0.1283, 0.04356, 0.1454, 0.2437, 0.03619, 0.1022, 0.05263, 0.5942, 0.6312, 0.609, 0.799, 0.8249, 0.2501, 0.6866, 0.6812, 0.6867, 0.2389, 0.8163, 0.875, 0.8341, 0.8701, 0.8709, 0.888, 0.5871, 0.7412, 0.8262, 0.9243, 0.9319, 0.803, 0.8983, 0.9308, 0.9011, 0.8982, 0.9214, 0.8255, 0.9476, 0.942, 0.9389, 0.9365, 0.9438, 0.9098, 0.9963, 0.9351, 0.938, 0.945]): _vg.add([_i], _w, 'REPLACE')
_vg = ob_cube_001.vertex_groups.new(name='FootL1')
for _i, _w in zip([0, 1, 2, 9, 10, 11, 12, 14, 15, 16, 17, 19, 20, 21, 22, 23, 30, 38, 39, 43, 44, 87, 90, 91, 92, 93, 97, 102, 110, 111, 112], [0.668, 0.767, 0.8918, 0.1255, 0.03516, 0.0289, 0.06771, 3.317e-05, 0.3349, 0.2531, 0.06596, 0.9119, 0.7, 0.5468, 0.1179, 0.05027, 0.1402, 0.6481, 0.1749, 0.8433, 0.1199, 0.09024, 0.8266, 0.1088, 0.08438, 0.8457, 0.07049, 0.08677, 0.06434, 0.01144, 0.06523]): _vg.add([_i], _w, 'REPLACE')
_vg = ob_cube_001.vertex_groups.new(name='FootL2')
for _i, _w in zip([1, 16, 38, 39, 90, 91, 92, 93, 102, 110, 111, 112, 241, 242, 243, 244, 245, 247, 248, 249, 250, 251], [0.09795, 0.009699, 0.1174, 0.09136, 0.1517, 0.8478, 0.8563, 0.1191, 0.8165, 0.8767, 0.8639, 0.8597, 0.000781, 0.01189, 0.01529, 0.002422, 0.02331, 0.01601, 0.003366, 0.02453, 0.0092, 0.04154]): _vg.add([_i], _w, 'REPLACE')
_vg = ob_cube_001.vertex_groups.new(name='FootL3')
for _i, _w in zip([91, 92, 102, 103, 104, 105, 110, 111, 112, 115, 116, 123, 143, 144, 145, 147, 155, 156, 157, 158, 161, 162, 163, 164, 178, 179, 180, 181, 182, 185, 186, 187, 240, 241, 242, 243, 244, 245, 246, 247, 248, 249, 250, 251], [0.03088, 0.05557, 0.06559, 0.9514, 0.8067, 0.1076, 0.05038, 0.05319, 0.05481, 0.8037, 0.097, 0.01927, 0.4931, 0.4984, 0.208, 0.08614, 0.4934, 0.3643, 0.2956, 0.4273, 0.5328, 0.422, 0.507, 0.4899, 0.4327, 0.4093, 0.4205, 0.4254, 0.4238, 0.4661, 0.484, 0.4952, 0.9688, 0.9698, 0.9419, 0.9603, 0.9522, 0.9471, 0.9732, 0.9448, 0.9532, 0.9575, 0.9431, 0.9508]): _vg.add([_i], _w, 'REPLACE')
_vg = ob_cube_001.vertex_groups.new(name='FootL4')
for _i, _w in zip([103, 104, 105, 115, 116, 117, 123, 143, 144, 145, 146, 147, 151, 155, 156, 157, 158, 161, 162, 163, 164, 169, 170, 171, 172, 173, 178, 179, 180, 181, 182, 185, 186, 187, 191, 192, 195, 197, 200, 203], [0.04687, 0.1925, 0.8922, 0.1957, 0.9027, 1.028, 0.965, 0.5068, 0.5016, 0.7919, 1.0, 0.9138, 1.009, 0.5065, 0.6355, 0.7043, 0.5726, 0.467, 0.5779, 0.4928, 0.51, 1.002, 1.002, 1.0, 0.9972, 0.9945, 0.5672, 0.5905, 0.5794, 0.5745, 0.5761, 0.5338, 0.5159, 0.5047, 1.004, 1.002, 1.0, 1.001, 1.002, 1.002]): _vg.add([_i], _w, 'REPLACE')
_vg = ob_cube_001.vertex_groups.new(name='FootR1.001')
for _i, _w in zip([0, 1, 2, 9, 10, 11, 12, 13, 14, 15, 16, 17, 20, 21, 28, 30, 38, 39, 42, 43, 44, 87, 88, 89, 94, 95, 96, 97, 98, 102, 106, 109, 111], [0.1724, 0.09353, 0.006458, 0.475, 0.8756, 0.7011, 0.8732, 0.1221, 0.1317, 0.4006, 0.6545, 0.087, 0.01338, 0.0552, 0.0452, 0.08245, 0.2017, 0.6207, 0.9043, 0.1028, 0.0135, 0.7742, 0.06617, 0.05364, 0.8072, 0.1211, 0.06843, 0.7834, 0.8389, 0.004636, 0.09804, 0.0932, 0.03791]): _vg.add([_i], _w, 'REPLACE')
_vg = ob_cube_001.vertex_groups.new(name='FootR2.001')
for _i, _w in zip([16, 39, 87, 88, 89, 94, 95, 96, 97, 98, 106, 109, 252, 254, 255, 256, 257, 258, 260, 261, 262, 263], [0.0085, 0.09199, 0.09478, 0.8722, 0.8817, 0.1666, 0.8284, 0.871, 0.1148, 0.1334, 0.8316, 0.8448, 0.001205, 0.01187, 0.000553, 0.02236, 0.0166, 0.01222, 0.01403, 0.001173, 0.0001705, 0.01097]): _vg.add([_i], _w, 'REPLACE')
_vg = ob_cube_001.vertex_groups.new(name='FootR3.001')
for _i, _w in zip([88, 89, 95, 96, 101, 106, 107, 108, 109, 113, 114, 118, 119, 120, 121, 124, 148, 149, 150, 159, 160, 165, 174, 175, 176, 177, 183, 184, 188, 189, 190, 252, 253, 254, 255, 256, 257, 258, 259, 260, 261, 262, 263], [0.04877, 0.04217, 0.04507, 0.0536, 0.07052, 0.05829, 0.7682, 0.9574, 0.05993, 0.4867, 0.4877, 0.4504, 0.4049, 0.1599, 0.06401, 0.8724, 0.1705, 0.1001, 0.3939, 0.4219, 0.289, 0.3547, 0.4173, 0.419, 0.4197, 0.4149, 0.4197, 0.4351, 0.4382, 0.4198, 0.4283, 0.9521, 0.975, 0.9572, 0.9731, 0.9534, 0.9458, 0.9614, 0.9659, 0.9712, 0.9509, 0.9556, 0.9463]): _vg.add([_i], _w, 'REPLACE')
_vg = ob_cube_001.vertex_groups.new(name='FootR4.001')
for _i, _w in zip([101, 107, 108, 113, 114, 118, 119, 120, 121, 122, 124, 148, 149, 150, 152, 153, 154, 159, 160, 165, 166, 167, 168, 174, 175, 176, 177, 183, 184, 188, 189, 190, 193, 194, 196, 198, 199, 201, 202], [0.9293, 0.231, 0.03501, 0.5132, 0.5122, 0.5496, 0.5951, 0.8398, 0.9353, 1.001, 0.1272, 0.8294, 0.8999, 0.6057, 1.002, 1.009, 1.033, 0.5779, 0.7108, 0.6452, 0.9947, 0.9944, 1.0, 0.5824, 0.5807, 0.58, 0.5848, 0.5801, 0.5648, 0.5617, 0.5802, 0.5717, 1.005, 1.0, 1.002, 1.002, 1.001, 1.002, 1.002]): _vg.add([_i], _w, 'REPLACE')
_vg = ob_cube_001.vertex_groups.new(name='HandL1')
for _i, _w in zip([3, 4, 5, 8, 17, 18, 20, 21, 22, 23, 24, 26, 27, 33, 34, 35, 36, 37, 41, 44, 45, 46, 52, 59, 61, 207, 208, 209, 210, 211, 214, 217, 218, 219, 223, 224, 225, 229, 233, 235], [0.8931, 0.2984, 0.2338, 0.1393, 0.06758, 0.1155, 0.03899, 0.01181, 0.1758, 0.07849, 0.31, 0.05354, 0.06874, 0.6804, 0.9557, 0.6505, 0.7859, 0.9203, 0.03169, 0.09701, 0.8903, 0.9252, 0.8963, 0.9652, 0.9637, 0.2891, 0.1321, 0.1382, 0.1458, 0.09268, 0.002811, 0.03448, 0.01278, 0.02719, 0.08394, 0.03426, 0.00416, 0.07346, 0.000923, 0.01703]): _vg.add([_i], _w, 'REPLACE')
_vg = ob_cube_001.vertex_groups.new(name='HandL2')
for _i, _w in zip([34, 46, 52, 53, 59, 60, 61, 67, 70, 71, 73], [0.001735, 0.00123, 0.005079, 0.9769, 0.002213, 0.9805, 0.0001988, 0.9836, 0.9839, 0.9881, 0.9853]): _vg.add([_i], _w, 'REPLACE')
_vg = ob_cube_001.vertex_groups.new(name='HandL3')
_vg = ob_cube_001.vertex_groups.new(name='HandL4')
for _i, _w in zip([62, 63, 68, 69, 75, 76, 80, 84, 85, 130, 131, 132, 133, 134, 135, 137, 141, 142], [0.9909, 0.991, 0.9876, 0.9858, 0.998, 0.9981, 0.9974, 0.9886, 0.9901, 0.9975, 0.9987, 0.9995, 0.9967, 0.9985, 0.9993, 0.9979, 0.9998, 0.9992]): _vg.add([_i], _w, 'REPLACE')
_vg = ob_cube_001.vertex_groups.new(name='HandR1')
for _i, _w in zip([6, 7, 8, 9, 11, 13, 14, 17, 18, 25, 26, 27, 28, 29, 31, 32, 35, 40, 41, 47, 48, 49, 50, 54, 55, 56, 99, 100, 204, 205, 206, 211, 212, 213, 214, 215, 216, 218, 219, 222, 226, 228, 234, 237, 238], [0.8243, 0.7651, 0.1481, 0.02545, 0.03654, 0.1742, 0.1113, 0.07978, 0.1408, 0.5497, 0.08053, 0.08113, 0.1202, 0.01204, 0.9457, 0.9196, 0.01731, 0.6989, 0.04091, 0.9102, 0.871, 0.8996, 0.9288, 0.9505, 0.955, 0.9679, 0.2688, 0.2975, 0.2054, 0.1149, 0.1339, 0.08647, 0.1356, 0.08058, 0.004763, 0.06641, 0.09179, 0.01588, 0.02433, 0.01359, 0.05977, 0.05048, 0.01138, 0.02739, 0.006071]): _vg.add([_i], _w, 'REPLACE')
_vg = ob_cube_001.vertex_groups.new(name='HandR2')
for _i, _w in zip([50, 51, 54, 55, 57, 58, 66, 72, 74, 81], [0.03263, 0.9914, 0.0265, 0.02295, 0.9777, 0.9801, 0.9815, 0.9825, 0.9838, 0.01131]): _vg.add([_i], _w, 'REPLACE')
_vg = ob_cube_001.vertex_groups.new(name='HandR3')
_vg = ob_cube_001.vertex_groups.new(name='HandL4.001')
for _i, _w in zip([64, 65, 77, 78, 79, 81, 82, 83, 86, 125, 126, 127, 128, 129, 136, 138, 139, 140], [0.9843, 0.9844, 0.9961, 0.9962, 0.9971, 0.9689, 0.9858, 0.9883, 0.9864, 0.9964, 0.9987, 0.9993, 0.9994, 0.9989, 0.9938, 0.9968, 0.9989, 0.9986]): _vg.add([_i], _w, 'REPLACE')
_m = ob_cube_001.modifiers.new('Armature', 'ARMATURE')
_m.object = ob_armature

# ---- collection membership
col_collection_1.objects.link(ob_armature)
col_collection_1.objects.link(ob_cube_001)

# ---- scene / render settings (as saved in the file)
scene.frame_start = 0; scene.frame_end = 14; scene.frame_set(0)
scene.render.engine = 'BLENDER_EEVEE_NEXT'
scene.render.resolution_percentage = 50
scene.render.dither_intensity = 0.0
scene.cycles.use_denoising = False
scene.cycles.samples = 10
scene.cycles.sampling_pattern = 'TABULATED_SOBOL'
scene.cycles.light_sampling_threshold = 0.0
scene.cycles.use_adaptive_sampling = False
scene.cycles.use_light_tree = False
scene.cycles.blur_glossy = 0.0
scene.cycles.volume_bounces = 1
scene.cycles.pixel_filter_type = 'GAUSSIAN'
scene.cycles.sample_clamp_indirect = 0.0
scene.view_settings.view_transform = 'Standard'
bpy.context.view_layer.update()

# ---- added for rendering (the .blend has no active camera and no usable light): camera, sun
cam_auto = bpy.data.cameras.new('AutoCamera')
cam_auto.lens = 50.0
cam_auto.sensor_width = 36.0
cam_auto.clip_end = 1000.0
ob_auto_camera = bpy.data.objects.new('AutoCamera', cam_auto)
scene.collection.objects.link(ob_auto_camera)
ob_auto_camera.location = (13.3336, -15.9752, 15.3678)
ob_auto_camera.rotation_euler = (1.09748, -7.21219e-08, 0.694738)
scene.camera = ob_auto_camera
light_auto_sun = bpy.data.lights.new('AutoSun', 'SUN')
light_auto_sun.energy = 3.0
light_auto_sun.angle = 0.0523599
ob_auto_sun = bpy.data.objects.new('AutoSun', light_auto_sun)
scene.collection.objects.link(ob_auto_sun)
ob_auto_sun.rotation_euler = (0.872665, 0.174533, 0.523599)
bpy.context.view_layer.update()

